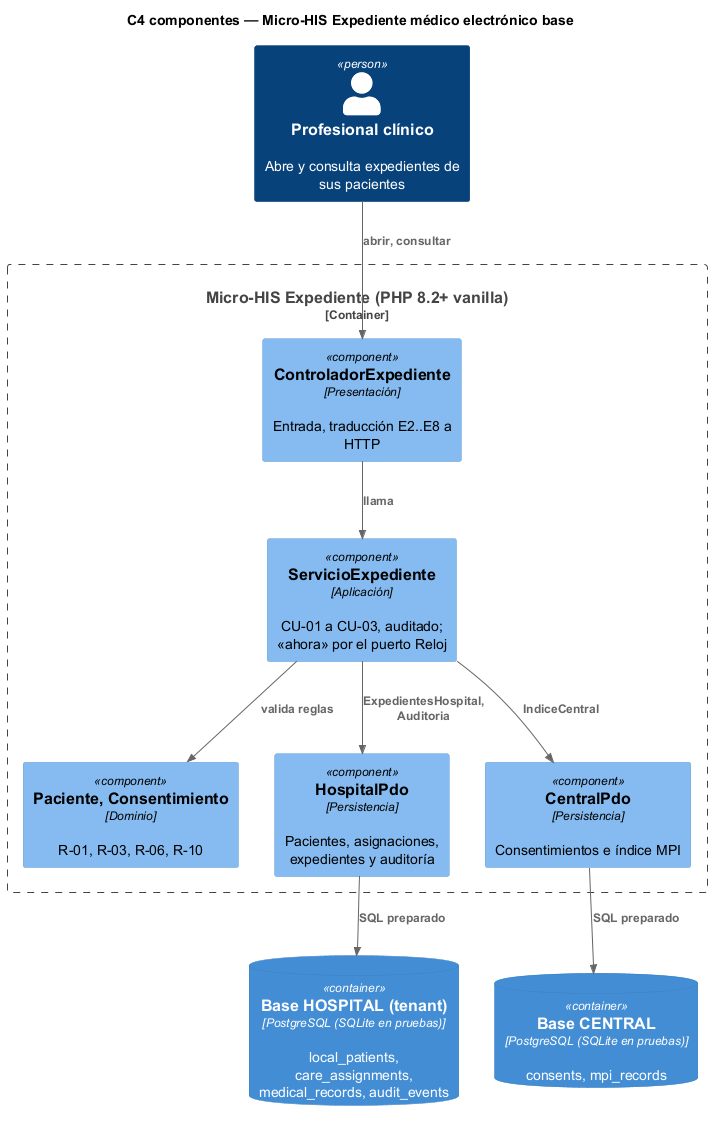

The diagram above was rendered by PlantUML. Its source (embedded in the PNG):
@startuml semana-03-c4-componentes
!include <C4/C4_Component>
title C4 componentes — Micro-HIS Expediente médico electrónico base
Person(med, "Profesional clínico", "Abre y consulta expedientes de sus pacientes")
Container_Boundary(micro, "Micro-HIS Expediente (PHP 8.2+ vanilla)") {
  Component(ctrl, "ControladorExpediente", "Presentación", "Entrada, traducción E2..E8 a HTTP")
  Component(svc, "ServicioExpediente", "Aplicación", "CU-01 a CU-03, auditado; «ahora» por el puerto Reloj")
  Component(dom, "Paciente, Consentimiento", "Dominio", "R-01, R-03, R-06, R-10")
  Component(hosp, "HospitalPdo", "Persistencia", "Pacientes, asignaciones, expedientes y auditoría")
  Component(cen, "CentralPdo", "Persistencia", "Consentimientos e índice MPI")
}
ContainerDb(dbh, "Base HOSPITAL (tenant)", "PostgreSQL (SQLite en pruebas)", "local_patients, care_assignments, medical_records, audit_events")
ContainerDb(dbc, "Base CENTRAL", "PostgreSQL (SQLite en pruebas)", "consents, mpi_records")
Rel(med, ctrl, "abrir, consultar")
Rel(ctrl, svc, "llama")
Rel(svc, dom, "valida reglas")
Rel(svc, hosp, "ExpedientesHospital, Auditoria")
Rel(svc, cen, "IndiceCentral")
Rel(hosp, dbh, "SQL preparado")
Rel(cen, dbc, "SQL preparado")
@enduml